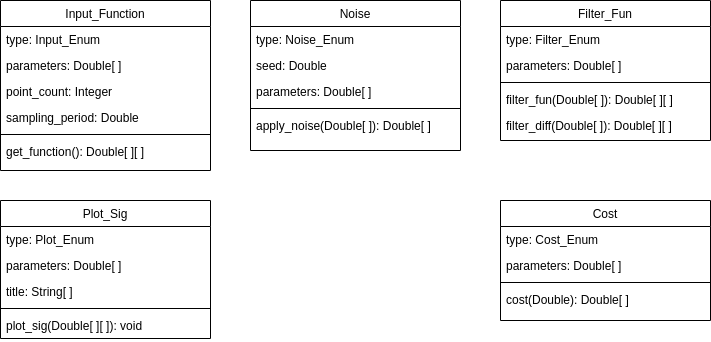

The diagram above was exported from draw.io. Its source (the exported page's mxGraphModel, read from the mxfile embedded in the PNG):
<mxGraphModel dx="1102" dy="1025" grid="1" gridSize="10" guides="1" tooltips="1" connect="1" arrows="1" fold="1" page="1" pageScale="1" pageWidth="827" pageHeight="1169" math="0" shadow="0">
  <root>
    <mxCell id="WIyWlLk6GJQsqaUBKTNV-0" />
    <mxCell id="WIyWlLk6GJQsqaUBKTNV-1" parent="WIyWlLk6GJQsqaUBKTNV-0" />
    <mxCell id="zkfFHV4jXpPFQw0GAbJ--0" value="Input_Function" style="swimlane;fontStyle=0;align=center;verticalAlign=top;childLayout=stackLayout;horizontal=1;startSize=26;horizontalStack=0;resizeParent=1;resizeLast=0;collapsible=1;marginBottom=0;rounded=0;shadow=0;strokeWidth=1;" parent="WIyWlLk6GJQsqaUBKTNV-1" vertex="1">
      <mxGeometry x="70" y="120" width="210" height="170" as="geometry">
        <mxRectangle x="230" y="140" width="160" height="26" as="alternateBounds" />
      </mxGeometry>
    </mxCell>
    <mxCell id="zkfFHV4jXpPFQw0GAbJ--1" value="type: Input_Enum" style="text;align=left;verticalAlign=top;spacingLeft=4;spacingRight=4;overflow=hidden;rotatable=0;points=[[0,0.5],[1,0.5]];portConstraint=eastwest;" parent="zkfFHV4jXpPFQw0GAbJ--0" vertex="1">
      <mxGeometry y="26" width="210" height="26" as="geometry" />
    </mxCell>
    <mxCell id="zkfFHV4jXpPFQw0GAbJ--2" value="parameters: Double[ ]" style="text;align=left;verticalAlign=top;spacingLeft=4;spacingRight=4;overflow=hidden;rotatable=0;points=[[0,0.5],[1,0.5]];portConstraint=eastwest;rounded=0;shadow=0;html=0;" parent="zkfFHV4jXpPFQw0GAbJ--0" vertex="1">
      <mxGeometry y="52" width="210" height="26" as="geometry" />
    </mxCell>
    <mxCell id="zkfFHV4jXpPFQw0GAbJ--3" value="point_count: Integer" style="text;align=left;verticalAlign=top;spacingLeft=4;spacingRight=4;overflow=hidden;rotatable=0;points=[[0,0.5],[1,0.5]];portConstraint=eastwest;rounded=0;shadow=0;html=0;" parent="zkfFHV4jXpPFQw0GAbJ--0" vertex="1">
      <mxGeometry y="78" width="210" height="26" as="geometry" />
    </mxCell>
    <mxCell id="KwhYcBNyonUiFZKigBe7-9" value="sampling_period: Double" style="text;align=left;verticalAlign=top;spacingLeft=4;spacingRight=4;overflow=hidden;rotatable=0;points=[[0,0.5],[1,0.5]];portConstraint=eastwest;rounded=0;shadow=0;html=0;" parent="zkfFHV4jXpPFQw0GAbJ--0" vertex="1">
      <mxGeometry y="104" width="210" height="26" as="geometry" />
    </mxCell>
    <mxCell id="zkfFHV4jXpPFQw0GAbJ--4" value="" style="line;html=1;strokeWidth=1;align=left;verticalAlign=middle;spacingTop=-1;spacingLeft=3;spacingRight=3;rotatable=0;labelPosition=right;points=[];portConstraint=eastwest;" parent="zkfFHV4jXpPFQw0GAbJ--0" vertex="1">
      <mxGeometry y="130" width="210" height="8" as="geometry" />
    </mxCell>
    <mxCell id="zkfFHV4jXpPFQw0GAbJ--5" value="get_function(): Double[ ][ ]" style="text;align=left;verticalAlign=top;spacingLeft=4;spacingRight=4;overflow=hidden;rotatable=0;points=[[0,0.5],[1,0.5]];portConstraint=eastwest;" parent="zkfFHV4jXpPFQw0GAbJ--0" vertex="1">
      <mxGeometry y="138" width="210" height="26" as="geometry" />
    </mxCell>
    <mxCell id="zkfFHV4jXpPFQw0GAbJ--17" value="Noise" style="swimlane;fontStyle=0;align=center;verticalAlign=top;childLayout=stackLayout;horizontal=1;startSize=26;horizontalStack=0;resizeParent=1;resizeLast=0;collapsible=1;marginBottom=0;rounded=0;shadow=0;strokeWidth=1;" parent="WIyWlLk6GJQsqaUBKTNV-1" vertex="1">
      <mxGeometry x="320" y="120" width="210" height="150" as="geometry">
        <mxRectangle x="550" y="140" width="160" height="26" as="alternateBounds" />
      </mxGeometry>
    </mxCell>
    <mxCell id="zkfFHV4jXpPFQw0GAbJ--18" value="type: Noise_Enum" style="text;align=left;verticalAlign=top;spacingLeft=4;spacingRight=4;overflow=hidden;rotatable=0;points=[[0,0.5],[1,0.5]];portConstraint=eastwest;" parent="zkfFHV4jXpPFQw0GAbJ--17" vertex="1">
      <mxGeometry y="26" width="210" height="26" as="geometry" />
    </mxCell>
    <mxCell id="zkfFHV4jXpPFQw0GAbJ--19" value="seed: Double" style="text;align=left;verticalAlign=top;spacingLeft=4;spacingRight=4;overflow=hidden;rotatable=0;points=[[0,0.5],[1,0.5]];portConstraint=eastwest;rounded=0;shadow=0;html=0;" parent="zkfFHV4jXpPFQw0GAbJ--17" vertex="1">
      <mxGeometry y="52" width="210" height="26" as="geometry" />
    </mxCell>
    <mxCell id="zkfFHV4jXpPFQw0GAbJ--20" value="parameters: Double[ ]" style="text;align=left;verticalAlign=top;spacingLeft=4;spacingRight=4;overflow=hidden;rotatable=0;points=[[0,0.5],[1,0.5]];portConstraint=eastwest;rounded=0;shadow=0;html=0;" parent="zkfFHV4jXpPFQw0GAbJ--17" vertex="1">
      <mxGeometry y="78" width="210" height="26" as="geometry" />
    </mxCell>
    <mxCell id="zkfFHV4jXpPFQw0GAbJ--23" value="" style="line;html=1;strokeWidth=1;align=left;verticalAlign=middle;spacingTop=-1;spacingLeft=3;spacingRight=3;rotatable=0;labelPosition=right;points=[];portConstraint=eastwest;" parent="zkfFHV4jXpPFQw0GAbJ--17" vertex="1">
      <mxGeometry y="104" width="210" height="8" as="geometry" />
    </mxCell>
    <mxCell id="zkfFHV4jXpPFQw0GAbJ--24" value="apply_noise(Double[ ]): Double[ ]" style="text;align=left;verticalAlign=top;spacingLeft=4;spacingRight=4;overflow=hidden;rotatable=0;points=[[0,0.5],[1,0.5]];portConstraint=eastwest;" parent="zkfFHV4jXpPFQw0GAbJ--17" vertex="1">
      <mxGeometry y="112" width="210" height="26" as="geometry" />
    </mxCell>
    <mxCell id="KwhYcBNyonUiFZKigBe7-2" value="Filter_Fun" style="swimlane;fontStyle=0;align=center;verticalAlign=top;childLayout=stackLayout;horizontal=1;startSize=26;horizontalStack=0;resizeParent=1;resizeLast=0;collapsible=1;marginBottom=0;rounded=0;shadow=0;strokeWidth=1;" parent="WIyWlLk6GJQsqaUBKTNV-1" vertex="1">
      <mxGeometry x="570" y="120" width="210" height="140" as="geometry">
        <mxRectangle x="550" y="140" width="160" height="26" as="alternateBounds" />
      </mxGeometry>
    </mxCell>
    <mxCell id="KwhYcBNyonUiFZKigBe7-3" value="type: Filter_Enum" style="text;align=left;verticalAlign=top;spacingLeft=4;spacingRight=4;overflow=hidden;rotatable=0;points=[[0,0.5],[1,0.5]];portConstraint=eastwest;" parent="KwhYcBNyonUiFZKigBe7-2" vertex="1">
      <mxGeometry y="26" width="210" height="26" as="geometry" />
    </mxCell>
    <mxCell id="KwhYcBNyonUiFZKigBe7-5" value="parameters: Double[ ]" style="text;align=left;verticalAlign=top;spacingLeft=4;spacingRight=4;overflow=hidden;rotatable=0;points=[[0,0.5],[1,0.5]];portConstraint=eastwest;rounded=0;shadow=0;html=0;" parent="KwhYcBNyonUiFZKigBe7-2" vertex="1">
      <mxGeometry y="52" width="210" height="26" as="geometry" />
    </mxCell>
    <mxCell id="KwhYcBNyonUiFZKigBe7-7" value="" style="line;html=1;strokeWidth=1;align=left;verticalAlign=middle;spacingTop=-1;spacingLeft=3;spacingRight=3;rotatable=0;labelPosition=right;points=[];portConstraint=eastwest;" parent="KwhYcBNyonUiFZKigBe7-2" vertex="1">
      <mxGeometry y="78" width="210" height="8" as="geometry" />
    </mxCell>
    <mxCell id="KwhYcBNyonUiFZKigBe7-8" value="filter_fun(Double[ ]): Double[ ][ ]" style="text;align=left;verticalAlign=top;spacingLeft=4;spacingRight=4;overflow=hidden;rotatable=0;points=[[0,0.5],[1,0.5]];portConstraint=eastwest;" parent="KwhYcBNyonUiFZKigBe7-2" vertex="1">
      <mxGeometry y="86" width="210" height="26" as="geometry" />
    </mxCell>
    <mxCell id="KwhYcBNyonUiFZKigBe7-10" value="filter_diff(Double[ ]): Double[ ][ ]" style="text;align=left;verticalAlign=top;spacingLeft=4;spacingRight=4;overflow=hidden;rotatable=0;points=[[0,0.5],[1,0.5]];portConstraint=eastwest;" parent="KwhYcBNyonUiFZKigBe7-2" vertex="1">
      <mxGeometry y="112" width="210" height="26" as="geometry" />
    </mxCell>
    <mxCell id="KwhYcBNyonUiFZKigBe7-11" value="Cost" style="swimlane;fontStyle=0;align=center;verticalAlign=top;childLayout=stackLayout;horizontal=1;startSize=26;horizontalStack=0;resizeParent=1;resizeLast=0;collapsible=1;marginBottom=0;rounded=0;shadow=0;strokeWidth=1;" parent="WIyWlLk6GJQsqaUBKTNV-1" vertex="1">
      <mxGeometry x="570" y="320" width="210" height="120" as="geometry">
        <mxRectangle x="550" y="140" width="160" height="26" as="alternateBounds" />
      </mxGeometry>
    </mxCell>
    <mxCell id="KwhYcBNyonUiFZKigBe7-12" value="type: Cost_Enum" style="text;align=left;verticalAlign=top;spacingLeft=4;spacingRight=4;overflow=hidden;rotatable=0;points=[[0,0.5],[1,0.5]];portConstraint=eastwest;" parent="KwhYcBNyonUiFZKigBe7-11" vertex="1">
      <mxGeometry y="26" width="210" height="26" as="geometry" />
    </mxCell>
    <mxCell id="KwhYcBNyonUiFZKigBe7-13" value="parameters: Double[ ]" style="text;align=left;verticalAlign=top;spacingLeft=4;spacingRight=4;overflow=hidden;rotatable=0;points=[[0,0.5],[1,0.5]];portConstraint=eastwest;rounded=0;shadow=0;html=0;" parent="KwhYcBNyonUiFZKigBe7-11" vertex="1">
      <mxGeometry y="52" width="210" height="26" as="geometry" />
    </mxCell>
    <mxCell id="KwhYcBNyonUiFZKigBe7-14" value="" style="line;html=1;strokeWidth=1;align=left;verticalAlign=middle;spacingTop=-1;spacingLeft=3;spacingRight=3;rotatable=0;labelPosition=right;points=[];portConstraint=eastwest;" parent="KwhYcBNyonUiFZKigBe7-11" vertex="1">
      <mxGeometry y="78" width="210" height="8" as="geometry" />
    </mxCell>
    <mxCell id="KwhYcBNyonUiFZKigBe7-15" value="cost(Double): Double[ ]" style="text;align=left;verticalAlign=top;spacingLeft=4;spacingRight=4;overflow=hidden;rotatable=0;points=[[0,0.5],[1,0.5]];portConstraint=eastwest;" parent="KwhYcBNyonUiFZKigBe7-11" vertex="1">
      <mxGeometry y="86" width="210" height="26" as="geometry" />
    </mxCell>
    <mxCell id="1kbYpv8FW3JM_jQ3ju5R-0" value="Plot_Sig" style="swimlane;fontStyle=0;align=center;verticalAlign=top;childLayout=stackLayout;horizontal=1;startSize=26;horizontalStack=0;resizeParent=1;resizeLast=0;collapsible=1;marginBottom=0;rounded=0;shadow=0;strokeWidth=1;" parent="WIyWlLk6GJQsqaUBKTNV-1" vertex="1">
      <mxGeometry x="70" y="320" width="210" height="138" as="geometry">
        <mxRectangle x="550" y="140" width="160" height="26" as="alternateBounds" />
      </mxGeometry>
    </mxCell>
    <mxCell id="1kbYpv8FW3JM_jQ3ju5R-1" value="type: Plot_Enum" style="text;align=left;verticalAlign=top;spacingLeft=4;spacingRight=4;overflow=hidden;rotatable=0;points=[[0,0.5],[1,0.5]];portConstraint=eastwest;" parent="1kbYpv8FW3JM_jQ3ju5R-0" vertex="1">
      <mxGeometry y="26" width="210" height="26" as="geometry" />
    </mxCell>
    <mxCell id="1kbYpv8FW3JM_jQ3ju5R-2" value="parameters: Double[ ]" style="text;align=left;verticalAlign=top;spacingLeft=4;spacingRight=4;overflow=hidden;rotatable=0;points=[[0,0.5],[1,0.5]];portConstraint=eastwest;rounded=0;shadow=0;html=0;" parent="1kbYpv8FW3JM_jQ3ju5R-0" vertex="1">
      <mxGeometry y="52" width="210" height="26" as="geometry" />
    </mxCell>
    <mxCell id="NuqwEsg-eAFXsELDSNyj-0" value="title: String[ ]" style="text;align=left;verticalAlign=top;spacingLeft=4;spacingRight=4;overflow=hidden;rotatable=0;points=[[0,0.5],[1,0.5]];portConstraint=eastwest;rounded=0;shadow=0;html=0;" parent="1kbYpv8FW3JM_jQ3ju5R-0" vertex="1">
      <mxGeometry y="78" width="210" height="26" as="geometry" />
    </mxCell>
    <mxCell id="1kbYpv8FW3JM_jQ3ju5R-3" value="" style="line;html=1;strokeWidth=1;align=left;verticalAlign=middle;spacingTop=-1;spacingLeft=3;spacingRight=3;rotatable=0;labelPosition=right;points=[];portConstraint=eastwest;" parent="1kbYpv8FW3JM_jQ3ju5R-0" vertex="1">
      <mxGeometry y="104" width="210" height="8" as="geometry" />
    </mxCell>
    <mxCell id="1kbYpv8FW3JM_jQ3ju5R-4" value="plot_sig(Double[ ][ ]): void" style="text;align=left;verticalAlign=top;spacingLeft=4;spacingRight=4;overflow=hidden;rotatable=0;points=[[0,0.5],[1,0.5]];portConstraint=eastwest;" parent="1kbYpv8FW3JM_jQ3ju5R-0" vertex="1">
      <mxGeometry y="112" width="210" height="26" as="geometry" />
    </mxCell>
  </root>
</mxGraphModel>